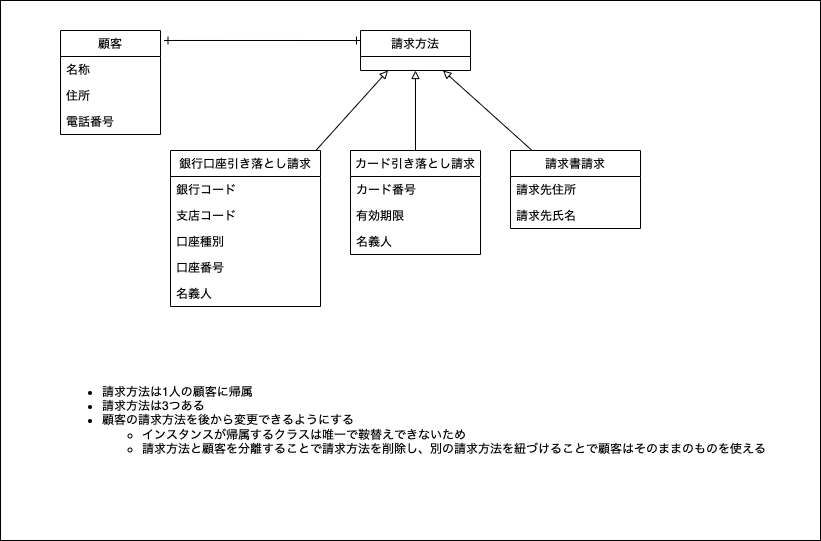

The diagram above was exported from draw.io. Its source (the exported page's mxGraphModel, read from the mxfile embedded in the PNG):
<mxGraphModel dx="888" dy="629" grid="1" gridSize="10" guides="1" tooltips="1" connect="1" arrows="1" fold="1" page="1" pageScale="1" pageWidth="850" pageHeight="1100" math="0" shadow="0">
  <root>
    <mxCell id="0" />
    <mxCell id="1" parent="0" />
    <mxCell id="34" value="" style="rounded=0;whiteSpace=wrap;html=1;" parent="1" vertex="1">
      <mxGeometry x="70" y="30" width="820" height="540" as="geometry" />
    </mxCell>
    <mxCell id="26" style="edgeStyle=none;html=1;entryX=0;entryY=0.5;entryDx=0;entryDy=0;startArrow=ERone;startFill=0;endArrow=oval;endFill=0;" parent="1" source="19" target="24" edge="1">
      <mxGeometry relative="1" as="geometry" />
    </mxCell>
    <mxCell id="57" style="edgeStyle=none;html=1;entryX=0;entryY=0.25;entryDx=0;entryDy=0;exitX=1.035;exitY=0.096;exitDx=0;exitDy=0;exitPerimeter=0;startArrow=ERone;startFill=0;endArrow=ERone;endFill=0;" edge="1" parent="1" source="19" target="23">
      <mxGeometry relative="1" as="geometry" />
    </mxCell>
    <mxCell id="19" value="顧客" style="swimlane;fontStyle=0;childLayout=stackLayout;horizontal=1;startSize=26;fillColor=none;horizontalStack=0;resizeParent=1;resizeParentMax=0;resizeLast=0;collapsible=0;marginBottom=0;" parent="1" vertex="1">
      <mxGeometry x="130" y="60" width="100" height="104" as="geometry">
        <mxRectangle x="160" y="130" width="80" height="26" as="alternateBounds" />
      </mxGeometry>
    </mxCell>
    <mxCell id="20" value="名称" style="text;strokeColor=none;fillColor=none;align=left;verticalAlign=top;spacingLeft=4;spacingRight=4;overflow=hidden;rotatable=0;points=[[0,0.5],[1,0.5]];portConstraint=eastwest;" parent="19" vertex="1">
      <mxGeometry y="26" width="100" height="26" as="geometry" />
    </mxCell>
    <mxCell id="36" value="住所" style="text;strokeColor=none;fillColor=none;align=left;verticalAlign=top;spacingLeft=4;spacingRight=4;overflow=hidden;rotatable=0;points=[[0,0.5],[1,0.5]];portConstraint=eastwest;" parent="19" vertex="1">
      <mxGeometry y="52" width="100" height="26" as="geometry" />
    </mxCell>
    <mxCell id="37" value="電話番号" style="text;strokeColor=none;fillColor=none;align=left;verticalAlign=top;spacingLeft=4;spacingRight=4;overflow=hidden;rotatable=0;points=[[0,0.5],[1,0.5]];portConstraint=eastwest;" parent="19" vertex="1">
      <mxGeometry y="78" width="100" height="26" as="geometry" />
    </mxCell>
    <mxCell id="23" value="請求方法" style="swimlane;fontStyle=0;childLayout=stackLayout;horizontal=1;startSize=26;fillColor=none;horizontalStack=0;resizeParent=1;resizeParentMax=0;resizeLast=0;collapsible=0;marginBottom=0;swimlaneLine=1;strokeColor=default;connectable=1;allowArrows=1;" parent="1" vertex="1">
      <mxGeometry x="430" y="60" width="110" height="40" as="geometry">
        <mxRectangle x="390" y="120" width="80" height="26" as="alternateBounds" />
      </mxGeometry>
    </mxCell>
    <mxCell id="35" value="&lt;ul&gt;&lt;li&gt;請求方法は1人の顧客に帰属&lt;/li&gt;&lt;li&gt;請求方法は3つある&lt;/li&gt;&lt;li&gt;顧客の請求方法を後から変更できるようにする&lt;/li&gt;&lt;ul&gt;&lt;li&gt;インスタンスが帰属するクラスは唯一で鞍替えできないため&lt;/li&gt;&lt;li&gt;請求方法と顧客を分離することで請求方法を削除し、別の請求方法を紐づけることで顧客はそのままのものを使える&lt;/li&gt;&lt;/ul&gt;&lt;/ul&gt;" style="text;html=1;strokeColor=none;fillColor=none;align=left;verticalAlign=middle;whiteSpace=wrap;rounded=0;" parent="1" vertex="1">
      <mxGeometry x="130" y="370" width="740" height="160" as="geometry" />
    </mxCell>
    <mxCell id="58" style="edgeStyle=none;html=1;entryX=0.25;entryY=1;entryDx=0;entryDy=0;startArrow=none;startFill=0;endArrow=block;endFill=0;" edge="1" parent="1" source="38" target="23">
      <mxGeometry relative="1" as="geometry" />
    </mxCell>
    <mxCell id="38" value="銀行口座引き落とし請求" style="swimlane;fontStyle=0;childLayout=stackLayout;horizontal=1;startSize=26;fillColor=none;horizontalStack=0;resizeParent=1;resizeParentMax=0;resizeLast=0;collapsible=0;marginBottom=0;swimlaneLine=1;strokeColor=default;connectable=1;allowArrows=1;" parent="1" vertex="1">
      <mxGeometry x="240" y="180" width="150" height="156" as="geometry">
        <mxRectangle x="390" y="120" width="80" height="26" as="alternateBounds" />
      </mxGeometry>
    </mxCell>
    <mxCell id="39" value="銀行コード" style="text;strokeColor=none;fillColor=none;align=left;verticalAlign=top;spacingLeft=4;spacingRight=4;overflow=hidden;rotatable=0;points=[[0,0.5],[1,0.5]];portConstraint=eastwest;" parent="38" vertex="1">
      <mxGeometry y="26" width="150" height="26" as="geometry" />
    </mxCell>
    <mxCell id="43" value="支店コード" style="text;strokeColor=none;fillColor=none;align=left;verticalAlign=top;spacingLeft=4;spacingRight=4;overflow=hidden;rotatable=0;points=[[0,0.5],[1,0.5]];portConstraint=eastwest;" vertex="1" parent="38">
      <mxGeometry y="52" width="150" height="26" as="geometry" />
    </mxCell>
    <mxCell id="44" value="口座種別" style="text;strokeColor=none;fillColor=none;align=left;verticalAlign=top;spacingLeft=4;spacingRight=4;overflow=hidden;rotatable=0;points=[[0,0.5],[1,0.5]];portConstraint=eastwest;" vertex="1" parent="38">
      <mxGeometry y="78" width="150" height="26" as="geometry" />
    </mxCell>
    <mxCell id="45" value="口座番号" style="text;strokeColor=none;fillColor=none;align=left;verticalAlign=top;spacingLeft=4;spacingRight=4;overflow=hidden;rotatable=0;points=[[0,0.5],[1,0.5]];portConstraint=eastwest;" vertex="1" parent="38">
      <mxGeometry y="104" width="150" height="26" as="geometry" />
    </mxCell>
    <mxCell id="46" value="名義人" style="text;strokeColor=none;fillColor=none;align=left;verticalAlign=top;spacingLeft=4;spacingRight=4;overflow=hidden;rotatable=0;points=[[0,0.5],[1,0.5]];portConstraint=eastwest;" vertex="1" parent="38">
      <mxGeometry y="130" width="150" height="26" as="geometry" />
    </mxCell>
    <mxCell id="59" style="edgeStyle=none;html=1;exitX=0.5;exitY=0;exitDx=0;exitDy=0;entryX=0.5;entryY=1;entryDx=0;entryDy=0;startArrow=none;startFill=0;endArrow=block;endFill=0;" edge="1" parent="1" source="47" target="23">
      <mxGeometry relative="1" as="geometry" />
    </mxCell>
    <mxCell id="47" value="カード引き落とし請求" style="swimlane;fontStyle=0;childLayout=stackLayout;horizontal=1;startSize=26;fillColor=none;horizontalStack=0;resizeParent=1;resizeParentMax=0;resizeLast=0;collapsible=0;marginBottom=0;swimlaneLine=1;strokeColor=default;connectable=1;allowArrows=1;" vertex="1" parent="1">
      <mxGeometry x="420" y="180" width="130" height="104" as="geometry">
        <mxRectangle x="390" y="120" width="80" height="26" as="alternateBounds" />
      </mxGeometry>
    </mxCell>
    <mxCell id="48" value="カード番号" style="text;strokeColor=none;fillColor=none;align=left;verticalAlign=top;spacingLeft=4;spacingRight=4;overflow=hidden;rotatable=0;points=[[0,0.5],[1,0.5]];portConstraint=eastwest;" vertex="1" parent="47">
      <mxGeometry y="26" width="130" height="26" as="geometry" />
    </mxCell>
    <mxCell id="49" value="有効期限" style="text;strokeColor=none;fillColor=none;align=left;verticalAlign=top;spacingLeft=4;spacingRight=4;overflow=hidden;rotatable=0;points=[[0,0.5],[1,0.5]];portConstraint=eastwest;" vertex="1" parent="47">
      <mxGeometry y="52" width="130" height="26" as="geometry" />
    </mxCell>
    <mxCell id="52" value="名義人" style="text;strokeColor=none;fillColor=none;align=left;verticalAlign=top;spacingLeft=4;spacingRight=4;overflow=hidden;rotatable=0;points=[[0,0.5],[1,0.5]];portConstraint=eastwest;" vertex="1" parent="47">
      <mxGeometry y="78" width="130" height="26" as="geometry" />
    </mxCell>
    <mxCell id="60" style="edgeStyle=none;html=1;entryX=0.75;entryY=1;entryDx=0;entryDy=0;startArrow=none;startFill=0;endArrow=block;endFill=0;" edge="1" parent="1" source="53" target="23">
      <mxGeometry relative="1" as="geometry" />
    </mxCell>
    <mxCell id="53" value="請求書請求" style="swimlane;fontStyle=0;childLayout=stackLayout;horizontal=1;startSize=26;fillColor=none;horizontalStack=0;resizeParent=1;resizeParentMax=0;resizeLast=0;collapsible=0;marginBottom=0;swimlaneLine=1;strokeColor=default;connectable=1;allowArrows=1;" vertex="1" parent="1">
      <mxGeometry x="580" y="180" width="130" height="78" as="geometry">
        <mxRectangle x="390" y="120" width="80" height="26" as="alternateBounds" />
      </mxGeometry>
    </mxCell>
    <mxCell id="54" value="請求先住所" style="text;strokeColor=none;fillColor=none;align=left;verticalAlign=top;spacingLeft=4;spacingRight=4;overflow=hidden;rotatable=0;points=[[0,0.5],[1,0.5]];portConstraint=eastwest;" vertex="1" parent="53">
      <mxGeometry y="26" width="130" height="26" as="geometry" />
    </mxCell>
    <mxCell id="55" value="請求先氏名" style="text;strokeColor=none;fillColor=none;align=left;verticalAlign=top;spacingLeft=4;spacingRight=4;overflow=hidden;rotatable=0;points=[[0,0.5],[1,0.5]];portConstraint=eastwest;" vertex="1" parent="53">
      <mxGeometry y="52" width="130" height="26" as="geometry" />
    </mxCell>
  </root>
</mxGraphModel>